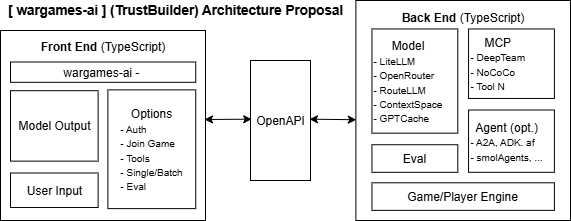

The diagram above was exported from draw.io. Its source (the exported page's mxGraphModel, read from the mxfile embedded in the PNG):
<mxGraphModel dx="1056" dy="581" grid="1" gridSize="10" guides="0" tooltips="1" connect="0" arrows="0" fold="1" page="1" pageScale="1" pageWidth="591" pageHeight="236" background="#ffffff" math="0" shadow="0">
  <root>
    <mxCell id="0" />
    <mxCell id="1" parent="0" />
    <mxCell id="JqeSLb-x3EgWBPhhpvuu-14" value="" style="group;rounded=0;" vertex="1" connectable="0" parent="1">
      <mxGeometry x="10" y="40" width="205" height="190" as="geometry" />
    </mxCell>
    <mxCell id="JqeSLb-x3EgWBPhhpvuu-8" value="&lt;b&gt;Front End&amp;nbsp;&lt;/b&gt;&lt;span style=&quot;background-color: transparent; color: light-dark(rgb(0, 0, 0), rgb(255, 255, 255));&quot;&gt;(TypeScript)&lt;/span&gt;&lt;div&gt;&lt;div&gt;&lt;br&gt;&lt;/div&gt;&lt;div&gt;&lt;br&gt;&lt;/div&gt;&lt;div&gt;&lt;br&gt;&lt;/div&gt;&lt;div&gt;&lt;br&gt;&lt;/div&gt;&lt;div&gt;&lt;br&gt;&lt;/div&gt;&lt;div&gt;&lt;br&gt;&lt;/div&gt;&lt;div&gt;&lt;br&gt;&lt;/div&gt;&lt;div&gt;&lt;br&gt;&lt;/div&gt;&lt;div&gt;&lt;br&gt;&lt;/div&gt;&lt;div&gt;&lt;br&gt;&lt;/div&gt;&lt;div&gt;&lt;br&gt;&lt;/div&gt;&lt;/div&gt;" style="rounded=0;whiteSpace=wrap;html=1;labelPosition=center;verticalLabelPosition=middle;align=center;verticalAlign=middle;" vertex="1" parent="JqeSLb-x3EgWBPhhpvuu-14">
      <mxGeometry width="205" height="190" as="geometry" />
    </mxCell>
    <mxCell id="JqeSLb-x3EgWBPhhpvuu-10" value="User Input" style="rounded=0;whiteSpace=wrap;html=1;" vertex="1" parent="JqeSLb-x3EgWBPhhpvuu-14">
      <mxGeometry x="10" y="142.5" width="87.62" height="34.46988636363636" as="geometry" />
    </mxCell>
    <mxCell id="JqeSLb-x3EgWBPhhpvuu-11" value="Model Output" style="rounded=0;whiteSpace=wrap;html=1;" vertex="1" parent="JqeSLb-x3EgWBPhhpvuu-14">
      <mxGeometry x="10" y="60.195454545454545" width="87.62" height="70.42954545454545" as="geometry" />
    </mxCell>
    <mxCell id="JqeSLb-x3EgWBPhhpvuu-12" value="wargames-ai -&amp;nbsp;" style="rounded=0;whiteSpace=wrap;html=1;" vertex="1" parent="JqeSLb-x3EgWBPhhpvuu-14">
      <mxGeometry x="10" y="31.51193181818182" width="185.23" height="20.30625" as="geometry" />
    </mxCell>
    <mxCell id="JqeSLb-x3EgWBPhhpvuu-13" value="&lt;div&gt;&lt;span style=&quot;background-color: transparent; color: light-dark(rgb(0, 0, 0), rgb(255, 255, 255));&quot;&gt;Options&lt;/span&gt;&lt;/div&gt;&lt;div style=&quot;text-align: left;&quot;&gt;&lt;span style=&quot;background-color: transparent; color: light-dark(rgb(0, 0, 0), rgb(255, 255, 255));&quot;&gt;&lt;font style=&quot;font-size: 10px;&quot;&gt;- Auth&lt;/font&gt;&lt;/span&gt;&lt;/div&gt;&lt;div style=&quot;text-align: left;&quot;&gt;&lt;span style=&quot;font-size: 10px; background-color: transparent; color: light-dark(rgb(0, 0, 0), rgb(255, 255, 255));&quot;&gt;- Join Game&lt;/span&gt;&lt;/div&gt;&lt;div style=&quot;text-align: left;&quot;&gt;&lt;span style=&quot;background-color: transparent; color: light-dark(rgb(0, 0, 0), rgb(255, 255, 255));&quot;&gt;&lt;font style=&quot;font-size: 10px;&quot;&gt;- Tools&lt;/font&gt;&lt;/span&gt;&lt;/div&gt;&lt;div style=&quot;text-align: left;&quot;&gt;&lt;span style=&quot;background-color: transparent; color: light-dark(rgb(0, 0, 0), rgb(255, 255, 255));&quot;&gt;&lt;font style=&quot;font-size: 10px;&quot;&gt;- Single/Batch&lt;/font&gt;&lt;/span&gt;&lt;/div&gt;&lt;div style=&quot;text-align: left;&quot;&gt;&lt;span style=&quot;background-color: transparent; color: light-dark(rgb(0, 0, 0), rgb(255, 255, 255));&quot;&gt;&lt;font style=&quot;font-size: 10px;&quot;&gt;- Eval&lt;/font&gt;&lt;/span&gt;&lt;/div&gt;" style="rounded=0;whiteSpace=wrap;html=1;" vertex="1" parent="JqeSLb-x3EgWBPhhpvuu-14">
      <mxGeometry x="107.38" y="59.375000000000014" width="87.86" height="118.75000000000003" as="geometry" />
    </mxCell>
    <mxCell id="JqeSLb-x3EgWBPhhpvuu-15" value="OpenAPI" style="rounded=0;whiteSpace=wrap;html=1;" vertex="1" parent="1">
      <mxGeometry x="260" y="70" width="60" height="120" as="geometry" />
    </mxCell>
    <mxCell id="JqeSLb-x3EgWBPhhpvuu-16" value="" style="endArrow=classic;startArrow=classic;html=1;rounded=0;entryX=0.02;entryY=0.489;entryDx=0;entryDy=0;entryPerimeter=0;" edge="1" parent="1" target="JqeSLb-x3EgWBPhhpvuu-15">
      <mxGeometry width="50" height="50" relative="1" as="geometry">
        <mxPoint x="214" y="129" as="sourcePoint" />
        <mxPoint x="255" y="206" as="targetPoint" />
      </mxGeometry>
    </mxCell>
    <mxCell id="JqeSLb-x3EgWBPhhpvuu-17" value="" style="group;rounded=0;" vertex="1" connectable="0" parent="1">
      <mxGeometry x="370" y="10" width="210" height="220" as="geometry" />
    </mxCell>
    <mxCell id="JqeSLb-x3EgWBPhhpvuu-26" value="" style="group;rounded=0;" vertex="1" connectable="0" parent="JqeSLb-x3EgWBPhhpvuu-17">
      <mxGeometry x="-10" width="220" height="220" as="geometry" />
    </mxCell>
    <mxCell id="JqeSLb-x3EgWBPhhpvuu-18" value="&lt;b&gt;Back End&amp;nbsp;&lt;/b&gt;&lt;span style=&quot;background-color: transparent; color: light-dark(rgb(0, 0, 0), rgb(255, 255, 255));&quot;&gt;(&lt;/span&gt;TypeScript&lt;span style=&quot;background-color: transparent; color: light-dark(rgb(0, 0, 0), rgb(255, 255, 255));&quot;&gt;)&lt;/span&gt;&lt;div&gt;&lt;br&gt;&lt;/div&gt;&lt;div&gt;&lt;br&gt;&lt;/div&gt;&lt;div&gt;&lt;br&gt;&lt;/div&gt;&lt;div&gt;&lt;br&gt;&lt;/div&gt;&lt;div&gt;&lt;br&gt;&lt;/div&gt;&lt;div&gt;&lt;br&gt;&lt;/div&gt;&lt;div&gt;&lt;br&gt;&lt;/div&gt;&lt;div&gt;&lt;br&gt;&lt;/div&gt;&lt;div&gt;&lt;br&gt;&lt;/div&gt;&lt;div&gt;&lt;br&gt;&lt;/div&gt;&lt;div&gt;&lt;br&gt;&lt;/div&gt;&lt;div&gt;&lt;br&gt;&lt;/div&gt;&lt;div&gt;&lt;br&gt;&lt;/div&gt;" style="rounded=0;whiteSpace=wrap;html=1;labelPosition=center;verticalLabelPosition=middle;align=center;verticalAlign=middle;" vertex="1" parent="JqeSLb-x3EgWBPhhpvuu-26">
      <mxGeometry x="5.37" width="214.63" height="220" as="geometry" />
    </mxCell>
    <mxCell id="JqeSLb-x3EgWBPhhpvuu-25" value="&lt;div style=&quot;text-align: center;&quot;&gt;&lt;span style=&quot;background-color: transparent; color: light-dark(rgb(0, 0, 0), rgb(255, 255, 255));&quot;&gt;Model&lt;/span&gt;&lt;/div&gt;&lt;div style=&quot;&quot;&gt;&lt;span style=&quot;background-color: transparent; color: light-dark(rgb(0, 0, 0), rgb(255, 255, 255)); font-size: 10px;&quot;&gt;- LiteLLM&lt;/span&gt;&lt;/div&gt;&lt;div&gt;&lt;span style=&quot;background-color: transparent; color: light-dark(rgb(0, 0, 0), rgb(255, 255, 255));&quot;&gt;&lt;font style=&quot;font-size: 10px;&quot;&gt;- OpenRouter&lt;/font&gt;&lt;/span&gt;&lt;/div&gt;&lt;div&gt;&lt;span style=&quot;background-color: transparent; color: light-dark(rgb(0, 0, 0), rgb(255, 255, 255));&quot;&gt;&lt;font style=&quot;font-size: 10px;&quot;&gt;- RouteLLM&lt;/font&gt;&lt;/span&gt;&lt;/div&gt;&lt;div&gt;&lt;span style=&quot;background-color: transparent; color: light-dark(rgb(0, 0, 0), rgb(255, 255, 255));&quot;&gt;&lt;font style=&quot;font-size: 10px;&quot;&gt;- ContextSpace&lt;/font&gt;&lt;/span&gt;&lt;/div&gt;&lt;div&gt;&lt;span style=&quot;background-color: transparent; color: light-dark(rgb(0, 0, 0), rgb(255, 255, 255));&quot;&gt;&lt;font style=&quot;font-size: 10px;&quot;&gt;- GPTCache&lt;/font&gt;&lt;/span&gt;&lt;/div&gt;" style="rounded=0;whiteSpace=wrap;html=1;align=left;" vertex="1" parent="JqeSLb-x3EgWBPhhpvuu-26">
      <mxGeometry x="21.463414634146346" y="28.451127819548876" width="85.85365853658539" height="104.2105263157895" as="geometry" />
    </mxCell>
    <mxCell id="JqeSLb-x3EgWBPhhpvuu-24" value="&lt;div style=&quot;text-align: right;&quot;&gt;&lt;div style=&quot;text-align: center;&quot;&gt;&lt;span style=&quot;background-color: transparent; color: light-dark(rgb(0, 0, 0), rgb(255, 255, 255));&quot;&gt;MCP&lt;/span&gt;&lt;/div&gt;&lt;div style=&quot;text-align: left;&quot;&gt;&lt;span style=&quot;font-size: 10px; background-color: transparent; color: light-dark(rgb(0, 0, 0), rgb(255, 255, 255));&quot;&gt;- DeepTeam&lt;/span&gt;&lt;/div&gt;&lt;div style=&quot;text-align: left;&quot;&gt;&lt;span style=&quot;font-size: 10px; background-color: transparent; color: light-dark(rgb(0, 0, 0), rgb(255, 255, 255));&quot;&gt;- NoCoCo&lt;/span&gt;&lt;/div&gt;&lt;div style=&quot;text-align: left;&quot;&gt;&lt;span style=&quot;background-color: transparent; color: light-dark(rgb(0, 0, 0), rgb(255, 255, 255));&quot;&gt;&lt;font style=&quot;font-size: 10px;&quot;&gt;- Tool N&lt;/font&gt;&lt;/span&gt;&lt;/div&gt;&lt;/div&gt;" style="rounded=0;whiteSpace=wrap;html=1;align=left;" vertex="1" parent="JqeSLb-x3EgWBPhhpvuu-26">
      <mxGeometry x="118.04878048780492" y="28.451127819548876" width="85.85365853658539" height="69.47368421052632" as="geometry" />
    </mxCell>
    <mxCell id="JqeSLb-x3EgWBPhhpvuu-27" value="&lt;div style=&quot;text-align: right;&quot;&gt;&lt;div style=&quot;text-align: center;&quot;&gt;&lt;span style=&quot;background-color: transparent; color: light-dark(rgb(0, 0, 0), rgb(255, 255, 255));&quot;&gt;Agent (opt.)&lt;/span&gt;&lt;/div&gt;&lt;div style=&quot;text-align: left;&quot;&gt;&lt;span style=&quot;font-size: 10px; background-color: transparent; color: light-dark(rgb(0, 0, 0), rgb(255, 255, 255));&quot;&gt;- A2A, ADK. af&lt;/span&gt;&lt;/div&gt;&lt;div style=&quot;text-align: left;&quot;&gt;&lt;span style=&quot;font-size: 10px; background-color: transparent; color: light-dark(rgb(0, 0, 0), rgb(255, 255, 255));&quot;&gt;- smolAgents, ...&lt;/span&gt;&lt;/div&gt;&lt;/div&gt;" style="rounded=0;whiteSpace=wrap;html=1;align=left;" vertex="1" parent="JqeSLb-x3EgWBPhhpvuu-26">
      <mxGeometry x="118.04878048780492" y="109.50761904761904" width="85.85365853658539" height="62.30190476190477" as="geometry" />
    </mxCell>
    <mxCell id="JqeSLb-x3EgWBPhhpvuu-28" value="&lt;div style=&quot;&quot;&gt;&lt;div style=&quot;&quot;&gt;&lt;span style=&quot;background-color: transparent; color: light-dark(rgb(0, 0, 0), rgb(255, 255, 255));&quot;&gt;Eval&lt;/span&gt;&lt;/div&gt;&lt;/div&gt;" style="rounded=0;whiteSpace=wrap;html=1;align=center;" vertex="1" parent="JqeSLb-x3EgWBPhhpvuu-26">
      <mxGeometry x="21.463414634146346" y="144.23619047619047" width="85.85365853658539" height="27.57333333333333" as="geometry" />
    </mxCell>
    <mxCell id="JqeSLb-x3EgWBPhhpvuu-29" value="&lt;div style=&quot;&quot;&gt;&lt;div style=&quot;&quot;&gt;&lt;span style=&quot;background-color: transparent; color: light-dark(rgb(0, 0, 0), rgb(255, 255, 255));&quot;&gt;Game/Player Engine&lt;/span&gt;&lt;/div&gt;&lt;/div&gt;" style="rounded=0;whiteSpace=wrap;html=1;align=center;" vertex="1" parent="JqeSLb-x3EgWBPhhpvuu-26">
      <mxGeometry x="21.463414634146346" y="182.28571428571428" width="182.43902439024393" height="27.57333333333333" as="geometry" />
    </mxCell>
    <mxCell id="JqeSLb-x3EgWBPhhpvuu-23" value="" style="endArrow=classic;startArrow=classic;html=1;rounded=0;exitX=0.983;exitY=0.489;exitDx=0;exitDy=0;entryX=0.002;entryY=0.542;entryDx=0;entryDy=0;entryPerimeter=0;exitPerimeter=0;" edge="1" parent="1" source="JqeSLb-x3EgWBPhhpvuu-15" target="JqeSLb-x3EgWBPhhpvuu-18">
      <mxGeometry width="50" height="50" relative="1" as="geometry">
        <mxPoint x="255" y="166" as="sourcePoint" />
        <mxPoint x="295" y="166" as="targetPoint" />
      </mxGeometry>
    </mxCell>
    <mxCell id="JqeSLb-x3EgWBPhhpvuu-30" value="&lt;b&gt;&lt;font style=&quot;font-size: 13.5px;&quot;&gt;[ wargames-ai ] (&lt;/font&gt;&lt;/b&gt;&lt;b style=&quot;&quot;&gt;&lt;font style=&quot;font-size: 13.5px;&quot;&gt;TrustBuilder) Architecture Proposal&lt;/font&gt;&lt;/b&gt;" style="text;html=1;align=center;verticalAlign=middle;whiteSpace=wrap;rounded=0;" vertex="1" parent="1">
      <mxGeometry x="15" y="10" width="340" height="20" as="geometry" />
    </mxCell>
  </root>
</mxGraphModel>